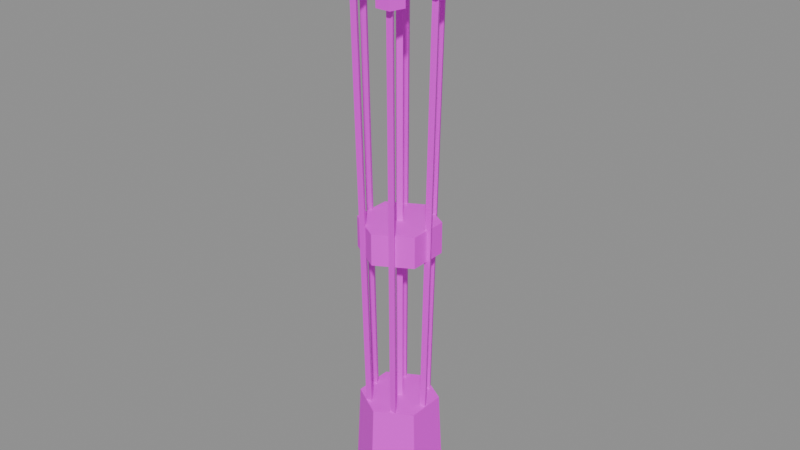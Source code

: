 # Source: item.arrows_flame.blend  (saved by Blender 5.2.45; exported with 4.5.12 LTS)
import bpy
from mathutils import Matrix  # noqa: F401  (used for matrix-valued properties, if any)

bpy.ops.wm.read_factory_settings(use_empty=True)
scene = bpy.context.scene
scene.name = 'Scene'

# ---- images (referenced by path relative to the original .blend; pixels are not part of the script)
import os
ASSET_DIR = os.environ.get("B2B_ASSET_DIR", "")  # directory of the original .blend (textures are referenced by path, not embedded)
HERE = os.path.dirname(os.path.abspath(__file__))  # packed textures are extracted next to this script under _unpacked/

def load_image(name, relpath, width, height, colorspace="sRGB"):
    """Load a texture the original file referenced (path relative to the .blend, or extracted next to this script)."""
    p = next((c for c in (os.path.join(HERE, relpath), os.path.join(ASSET_DIR, relpath)) if relpath and os.path.exists(c)), "")
    if p:
        img = bpy.data.images.load(p, check_existing=True)
        img.name = name
    else:  # same state as the original file: an image datablock whose file is absent (Cycles renders it pink)
        img = bpy.data.images.new(name, width, height)
        img.source = "FILE"
        img.filepath = "//" + (relpath or name)
    img.colorspace_settings.name = colorspace
    return img
img_palette_png = load_image('palette.png', 'palette.png', 1024, 1024, 'sRGB')

# ---- materials (node trees are filled in below, after node groups)
mat_palette = bpy.data.materials.new('palette')

# ---- material node trees
mat_palette.use_nodes = True; mat_palette.node_tree.nodes.clear()
_N = mat_palette.node_tree.nodes; _L = mat_palette.node_tree.links
n0 = _N.new('ShaderNodeBsdfPrincipled'); n0.name = 'Principled BSDF'; n0.location = (-200, 100)
n0.inputs[10].default_value = 0.005
n1 = _N.new('ShaderNodeOutputMaterial'); n1.name = 'Material Output'; n1.location = (200, 100)
n2 = _N.new('ShaderNodeTexImage'); n2.name = 'Image Texture'; n2.location = (0, 0)
n2.image = img_palette_png
n2.interpolation = 'Closest'
_L.new(n0.outputs[0], n1.inputs[0])
_L.new(n2.outputs[0], n0.inputs[0])
n1.is_active_output = True

# ---- meshes
me_bundle = bpy.data.meshes.new('bundle')
me_bundle.from_pydata([(0.005, 0.0, -0.345), (0.005, 0.0, -0.345), (0.0, 0.005, -0.375), (0.0, 0.005, 0.305), (0.005, 0.0, -0.375), (0.005, 0.0, 0.305), (0.0, -0.005, -0.375), (0.0, -0.005, 0.305), (-0.005, 0.0, -0.375), (-0.005, 0.0, 0.305), (0.0, 0.016, 0.285), (0.0, 0.016, 0.335), (0.01522, 0.004944, 0.285), (0.01522, 0.004944, 0.335), (0.009405, -0.01294, 0.285), (0.009405, -0.01294, 0.335), (-0.009405, -0.01294, 0.285), (-0.009405, -0.01294, 0.335), (-0.01522, 0.004944, 0.285), (-0.01522, 0.004944, 0.335), (0.0, 0.014, 0.335), (0.005, 0.0, -0.225), (0.014, 0.0, 0.335), (0.022, 0.0, -0.245), (0.0, -0.014, 0.335), (0.022, 0.0, -0.325), (-0.014, 0.0, 0.335), (0.0, 0.0, 0.375), (0.022, 0.0, -0.325), (0.022, 0.0, -0.245), (0.005, 0.0, -0.225), (-0.0025, 0.00433, -0.345), (-0.011, 0.01905, -0.325), (-0.011, 0.01905, -0.245), (-0.0025, 0.00433, -0.225), (-0.0025, 0.00433, -0.345), (-0.011, 0.01905, -0.325), (-0.011, 0.01905, -0.245), (-0.0025, 0.00433, -0.225), (-0.0025, -0.00433, -0.345), (-0.011, -0.01905, -0.325), (-0.011, -0.01905, -0.245), (-0.0025, -0.00433, -0.225), (-0.0025, -0.00433, -0.345), (-0.011, -0.01905, -0.325), (-0.011, -0.01905, -0.245), (-0.0025, -0.00433, -0.225), (-0.01367, 0.02868, -0.3749), (0.02233, 0.02868, -0.351), (0.036, 0.005, -0.363), (0.05068, 0.005, 0.3168), (0.04033, -0.0025, -0.3631), (0.05501, -0.0025, 0.3167), (0.03167, -0.0025, -0.3629), (0.04635, -0.0025, 0.3169), (0.05025, 0.016, 0.2968), (0.05133, 0.016, 0.3468), (0.06546, 0.004944, 0.2965), (0.06654, 0.004944, 0.3465), (0.05965, -0.01294, 0.2966), (0.06073, -0.01294, 0.3466), (0.04085, -0.01294, 0.297), (0.04193, -0.01294, 0.347), (0.03504, 0.004944, 0.2972), (0.03611, 0.004944, 0.3472), (0.05133, 0.014, 0.3468), (0.02534, 0.04889, 0.3287), (0.06532, 0.0, 0.3465), (0.018, 0.03618, -0.3511), (0.05133, -0.014, 0.3468), (-0.01367, -0.03368, -0.351), (0.03733, 0.0, 0.3471), (0.05219, 0.0, 0.3868), (0.02967, 0.04139, 0.3288), (0.01367, 0.02868, -0.3509), (0.02101, 0.04139, 0.3289), (0.02512, 0.05952, 0.3085), (0.02566, 0.06045, 0.3585), (0.04034, 0.04846, 0.3086), (0.04088, 0.0494, 0.3586), (0.03453, 0.03058, 0.309), (0.03507, 0.03151, 0.359), (0.01572, 0.03058, 0.3092), (0.01626, 0.03151, 0.3592), (0.009909, 0.04846, 0.3089), (0.01045, 0.0494, 0.3589), (0.02566, 0.05845, 0.3586), (-0.02534, 0.04889, 0.3047), (0.03966, 0.04445, 0.3587), (-0.018, 0.03618, -0.3751), (0.02567, 0.03046, 0.3591), (-0.03167, -0.0025, -0.3629), (0.01167, 0.04445, 0.359), (0.0261, 0.0452, 0.3988), (-0.02101, 0.04139, 0.3049), (-0.02233, 0.02868, -0.375), (-0.02967, 0.04139, 0.3048), (-0.02512, 0.05952, 0.2845), (-0.02566, 0.06045, 0.3345), (-0.009909, 0.04846, 0.2849), (-0.01045, 0.0494, 0.3349), (-0.01572, 0.03058, 0.2852), (-0.01626, 0.03151, 0.3352), (-0.03453, 0.03058, 0.285), (-0.03507, 0.03151, 0.335), (-0.04034, 0.04846, 0.2846), (-0.04088, 0.0494, 0.3346), (-0.02566, 0.05845, 0.3346), (-0.05068, 0.005, 0.3168), (-0.01167, 0.04445, 0.335), (-0.036, 0.005, -0.363), (-0.02567, 0.03046, 0.3351), (0.0485, 0.028, -0.345), (-0.03966, 0.04445, 0.3347), (-0.0261, 0.0452, 0.3748), (-0.04635, -0.0025, 0.3169), (-0.04033, -0.0025, -0.3631), (-0.05501, -0.0025, 0.3167), (-0.05025, 0.016, 0.2968), (-0.05133, 0.016, 0.3468), (-0.03504, 0.004944, 0.2972), (-0.03611, 0.004944, 0.3472), (-0.04085, -0.01294, 0.297), (-0.04193, -0.01294, 0.347), (-0.05965, -0.01294, 0.2966), (-0.06073, -0.01294, 0.3466), (-0.06546, 0.004944, 0.2965), (-0.06654, 0.004944, 0.3465), (-0.05133, 0.014, 0.3468), (-0.02534, -0.03889, 0.3289), (-0.03733, 4.409e-18, 0.3471), (-0.018, -0.02618, -0.3509), (-0.05133, -0.014, 0.3468), (0.02233, -0.03368, -0.3751), (-0.06532, 4.409e-18, 0.3465), (-0.05219, 4.409e-18, 0.3868), (-0.02101, -0.04639, 0.3288), (-0.02233, -0.03368, -0.3511), (-0.02967, -0.04639, 0.3287), (-0.02513, -0.02752, 0.3091), (-0.02567, -0.02846, 0.3591), (-0.009911, -0.03857, 0.3091), (-0.01045, -0.03951, 0.3591), (-0.01572, -0.05646, 0.3087), (-0.01626, -0.0574, 0.3587), (-0.03453, -0.05646, 0.3085), (-0.03507, -0.0574, 0.3585), (-0.04034, -0.03857, 0.3088), (-0.04088, -0.03951, 0.3588), (-0.02567, -0.03046, 0.3591), (0.02534, -0.03889, 0.3049), (-0.01167, -0.04445, 0.359), (0.018, -0.02618, -0.3749), (-0.02566, -0.05845, 0.3586), (-0.03966, -0.04445, 0.3587), (-0.0261, -0.0452, 0.3988), (0.02967, -0.04639, 0.3047), (0.01367, -0.03368, -0.375), (0.02101, -0.04639, 0.3048), (0.02513, -0.02752, 0.2851), (0.02567, -0.02846, 0.3351), (0.04034, -0.03857, 0.2848), (0.04088, -0.03951, 0.3348), (0.03453, -0.05646, 0.2845), (0.03507, -0.0574, 0.3345), (0.01572, -0.05646, 0.2847), (0.01626, -0.0574, 0.3347), (0.009911, -0.03857, 0.2851), (0.01045, -0.03951, 0.3351), (0.02567, -0.03046, 0.3351), (0.0, 0.05, -0.225), (0.03966, -0.04445, 0.3347), (0.0, 0.056, -0.345), (0.02566, -0.05845, 0.3346), (0.01167, -0.04445, 0.335), (0.0261, -0.0452, 0.3748), (0.0433, 0.025, -0.225), (0.0485, -0.028, -0.345), (0.0433, -0.025, -0.225), (0.0, -0.056, -0.345), (0.0, -0.05, -0.225), (-0.0485, -0.028, -0.345), (-0.0433, -0.025, -0.225), (-0.0485, 0.028, -0.345), (-0.0433, 0.025, -0.225), (0.0, 0.05, -0.02), (0.0, 0.05, 0.02), (0.0433, 0.025, -0.02), (0.0433, 0.025, 0.02), (0.0433, -0.025, -0.02), (0.0433, -0.025, 0.02), (0.0, -0.05, -0.02), (0.0, -0.05, 0.02), (-0.0433, -0.025, -0.02), (-0.0433, -0.025, 0.02), (-0.0433, 0.025, -0.02), (-0.0433, 0.025, 0.02)], [], [(12, 13, 15, 14), (10, 11, 13, 12), (2, 3, 5, 4), (22, 27, 24), (38, 37, 36, 35), (4, 5, 7, 6), (5, 3, 9, 7), (22, 24, 26, 20), (6, 7, 9, 8), (20, 27, 22), (24, 27, 26), (8, 9, 3, 2), (2, 4, 6, 8), (46, 45, 44, 43), (14, 15, 17, 16), (13, 11, 19, 17, 15), (31, 32, 33, 34), (16, 17, 19, 18), (0, 25, 23, 21), (39, 40, 41, 42), (18, 19, 11, 10), (14, 16, 18, 10, 12), (30, 29, 28, 1), (69, 72, 71), (26, 27, 20), (111, 114, 113), (49, 50, 52, 51), (65, 72, 67), (67, 69, 71, 65), (51, 52, 54, 53), (52, 50, 54), (55, 56, 58, 57), (53, 54, 50, 49), (49, 51, 53), (57, 58, 60, 59), (67, 72, 69), (48, 73, 75, 74), (59, 60, 62, 61), (58, 56, 64, 62, 60), (68, 66, 73, 48), (61, 62, 64, 63), (109, 111, 113, 107), (107, 114, 109), (63, 64, 56, 55), (57, 59, 61, 63, 55), (90, 92, 86, 88), (75, 73, 66), (71, 72, 65), (76, 77, 79, 78), (74, 75, 66, 68), (48, 74, 68), (78, 79, 81, 80), (47, 94, 96, 95), (88, 93, 90), (80, 81, 83, 82), (89, 87, 94, 47), (78, 80, 82, 84, 76), (82, 83, 85, 84), (86, 93, 88), (90, 93, 92), (84, 85, 77, 76), (81, 79, 77, 85, 83), (153, 155, 154), (96, 94, 87), (92, 93, 86), (97, 98, 100, 99), (95, 96, 87, 89), (89, 47, 95), (99, 100, 102, 101), (109, 114, 111), (91, 115, 117, 116), (101, 102, 104, 103), (102, 100, 98, 106, 104), (110, 108, 115, 91), (103, 104, 106, 105), (151, 153, 154, 149), (149, 155, 151), (105, 106, 98, 97), (99, 101, 103, 105, 97), (132, 134, 128, 130), (117, 115, 108), (113, 114, 107), (118, 119, 121, 120), (116, 117, 108, 110), (91, 116, 110), (120, 121, 123, 122), (70, 136, 138, 137), (130, 135, 132), (122, 123, 125, 124), (131, 129, 136, 70), (120, 122, 124, 126, 118), (124, 125, 127, 126), (128, 135, 130), (132, 135, 134), (126, 127, 119, 118), (123, 121, 119, 127, 125), (138, 136, 129), (134, 135, 128), (139, 140, 142, 141), (137, 138, 129, 131), (131, 70, 137), (141, 142, 144, 143), (151, 155, 153), (133, 156, 158, 157), (143, 144, 146, 145), (144, 142, 140, 148, 146), (152, 150, 156, 133), (145, 146, 148, 147), (147, 148, 140, 139), (141, 143, 145, 147, 139), (173, 174, 169, 171), (158, 156, 150), (154, 155, 149), (159, 160, 162, 161), (157, 158, 150, 152), (133, 157, 152), (161, 162, 164, 163), (112, 176, 178, 177), (171, 175, 173), (163, 164, 166, 165), (172, 170, 176, 112), (161, 163, 165, 167, 159), (165, 166, 168, 167), (169, 175, 171), (173, 175, 174), (167, 168, 160, 159), (164, 162, 160, 168, 166), (174, 175, 169), (185, 186, 188, 187), (177, 178, 180, 179), (179, 180, 182, 181), (178, 176, 170, 184, 182, 180), (181, 182, 184, 183), (189, 190, 192, 191), (187, 188, 190, 189), (183, 184, 170, 172), (172, 112, 177, 179, 181, 183), (191, 192, 194, 193), (194, 192, 190, 188, 186, 196), (193, 194, 196, 195), (195, 196, 186, 185), (191, 193, 195, 185, 187, 189)])
_uv = me_bundle.uv_layers.new(name='UVMap')
_uv.uv.foreach_set('vector', [0.1875, 0.3889, 0.1875, 0.3889, 0.1875, 0.3889, 0.1875, 0.3889, 0.1875, 0.3889, 0.1875, 0.3889, 0.1875, 0.3889, 0.1875, 0.3889, 0.1875, 0.7222, 0.1875, 0.7222, 0.1875, 0.7222, 0.1875, 0.7222, 0.3125, 0.1667, 0.3125, 0.1667, 0.3125, 0.1667, 0.0625, 0.3889, 0.0625, 0.3889, 0.0625, 0.3889, 0.0625, 0.3889, 0.1875, 0.7222, 0.1875, 0.7222, 0.1875, 0.7222, 0.1875, 0.7222, 0.1875, 0.7222, 0.1875, 0.7222, 0.1875, 0.7222, 0.1875, 0.7222, 0.3125, 0.1667, 0.3125, 0.1667, 0.3125, 0.1667, 0.3125, 0.1667, 0.1875, 0.7222, 0.1875, 0.7222, 0.1875, 0.7222, 0.1875, 0.7222, 0.3125, 0.1667, 0.3125, 0.1667, 0.3125, 0.1667, 0.3125, 0.1667, 0.3125, 0.1667, 0.3125, 0.1667, 0.1875, 0.7222, 0.1875, 0.7222, 0.1875, 0.7222, 0.1875, 0.7222, 0.1875, 0.7222, 0.1875, 0.7222, 0.1875, 0.7222, 0.1875, 0.7222, 0.0625, 0.3889, 0.0625, 0.3889, 0.0625, 0.3889, 0.0625, 0.3889, 0.1875, 0.3889, 0.1875, 0.3889, 0.1875, 0.3889, 0.1875, 0.3889, 0.1875, 0.3889, 0.1875, 0.3889, 0.1875, 0.3889, 0.1875, 0.3889, 0.1875, 0.3889, 0.0625, 0.3889, 0.0625, 0.3889, 0.0625, 0.3889, 0.0625, 0.3889, 0.1875, 0.3889, 0.1875, 0.3889, 0.1875, 0.3889, 0.1875, 0.3889, 0.0625, 0.3889, 0.0625, 0.3889, 0.0625, 0.3889, 0.0625, 0.3889, 0.0625, 0.3889, 0.0625, 0.3889, 0.0625, 0.3889, 0.0625, 0.3889, 0.1875, 0.3889, 0.1875, 0.3889, 0.1875, 0.3889, 0.1875, 0.3889, 0.1875, 0.3889, 0.1875, 0.3889, 0.1875, 0.3889, 0.1875, 0.3889, 0.1875, 0.3889, 0.0625, 0.3889, 0.0625, 0.3889, 0.0625, 0.3889, 0.0625, 0.3889, 0.3125, 0.1667, 0.3125, 0.1667, 0.3125, 0.1667, 0.3125, 0.1667, 0.3125, 0.1667, 0.3125, 0.1667, 0.3125, 0.1667, 0.3125, 0.1667, 0.3125, 0.1667, 0.1875, 0.7222, 0.1875, 0.7222, 0.1875, 0.7222, 0.1875, 0.7222, 0.3125, 0.1667, 0.3125, 0.1667, 0.3125, 0.1667, 0.3125, 0.1667, 0.3125, 0.1667, 0.3125, 0.1667, 0.3125, 0.1667, 0.1875, 0.7222, 0.1875, 0.7222, 0.1875, 0.7222, 0.1875, 0.7222, 0.1875, 0.7222, 0.1875, 0.7222, 0.1875, 0.7222, 0.1875, 0.3889, 0.1875, 0.3889, 0.1875, 0.3889, 0.1875, 0.3889, 0.1875, 0.7222, 0.1875, 0.7222, 0.1875, 0.7222, 0.1875, 0.7222, 0.1875, 0.7222, 0.1875, 0.7222, 0.1875, 0.7222, 0.1875, 0.3889, 0.1875, 0.3889, 0.1875, 0.3889, 0.1875, 0.3889, 0.3125, 0.1667, 0.3125, 0.1667, 0.3125, 0.1667, 0.1875, 0.7222, 0.1875, 0.7222, 0.1875, 0.7222, 0.1875, 0.7222, 0.1875, 0.3889, 0.1875, 0.3889, 0.1875, 0.3889, 0.1875, 0.3889, 0.1875, 0.3889, 0.1875, 0.3889, 0.1875, 0.3889, 0.1875, 0.3889, 0.1875, 0.3889, 0.1875, 0.7222, 0.1875, 0.7222, 0.1875, 0.7222, 0.1875, 0.7222, 0.1875, 0.3889, 0.1875, 0.3889, 0.1875, 0.3889, 0.1875, 0.3889, 0.3125, 0.1667, 0.3125, 0.1667, 0.3125, 0.1667, 0.3125, 0.1667, 0.3125, 0.1667, 0.3125, 0.1667, 0.3125, 0.1667, 0.1875, 0.3889, 0.1875, 0.3889, 0.1875, 0.3889, 0.1875, 0.3889, 0.1875, 0.3889, 0.1875, 0.3889, 0.1875, 0.3889, 0.1875, 0.3889, 0.1875, 0.3889, 0.3125, 0.1667, 0.3125, 0.1667, 0.3125, 0.1667, 0.3125, 0.1667, 0.1875, 0.7222, 0.1875, 0.7222, 0.1875, 0.7222, 0.3125, 0.1667, 0.3125, 0.1667, 0.3125, 0.1667, 0.1875, 0.3889, 0.1875, 0.3889, 0.1875, 0.3889, 0.1875, 0.3889, 0.1875, 0.7222, 0.1875, 0.7222, 0.1875, 0.7222, 0.1875, 0.7222, 0.1875, 0.7222, 0.1875, 0.7222, 0.1875, 0.7222, 0.1875, 0.3889, 0.1875, 0.3889, 0.1875, 0.3889, 0.1875, 0.3889, 0.1875, 0.7222, 0.1875, 0.7222, 0.1875, 0.7222, 0.1875, 0.7222, 0.3125, 0.1667, 0.3125, 0.1667, 0.3125, 0.1667, 0.1875, 0.3889, 0.1875, 0.3889, 0.1875, 0.3889, 0.1875, 0.3889, 0.1875, 0.7222, 0.1875, 0.7222, 0.1875, 0.7222, 0.1875, 0.7222, 0.1875, 0.3889, 0.1875, 0.3889, 0.1875, 0.3889, 0.1875, 0.3889, 0.1875, 0.3889, 0.1875, 0.3889, 0.1875, 0.3889, 0.1875, 0.3889, 0.1875, 0.3889, 0.3125, 0.1667, 0.3125, 0.1667, 0.3125, 0.1667, 0.3125, 0.1667, 0.3125, 0.1667, 0.3125, 0.1667, 0.1875, 0.3889, 0.1875, 0.3889, 0.1875, 0.3889, 0.1875, 0.3889, 0.1875, 0.3889, 0.1875, 0.3889, 0.1875, 0.3889, 0.1875, 0.3889, 0.1875, 0.3889, 0.3125, 0.1667, 0.3125, 0.1667, 0.3125, 0.1667, 0.1875, 0.7222, 0.1875, 0.7222, 0.1875, 0.7222, 0.3125, 0.1667, 0.3125, 0.1667, 0.3125, 0.1667, 0.1875, 0.3889, 0.1875, 0.3889, 0.1875, 0.3889, 0.1875, 0.3889, 0.1875, 0.7222, 0.1875, 0.7222, 0.1875, 0.7222, 0.1875, 0.7222, 0.1875, 0.7222, 0.1875, 0.7222, 0.1875, 0.7222, 0.1875, 0.3889, 0.1875, 0.3889, 0.1875, 0.3889, 0.1875, 0.3889, 0.3125, 0.1667, 0.3125, 0.1667, 0.3125, 0.1667, 0.1875, 0.7222, 0.1875, 0.7222, 0.1875, 0.7222, 0.1875, 0.7222, 0.1875, 0.3889, 0.1875, 0.3889, 0.1875, 0.3889, 0.1875, 0.3889, 0.1875, 0.3889, 0.1875, 0.3889, 0.1875, 0.3889, 0.1875, 0.3889, 0.1875, 0.3889, 0.1875, 0.7222, 0.1875, 0.7222, 0.1875, 0.7222, 0.1875, 0.7222, 0.1875, 0.3889, 0.1875, 0.3889, 0.1875, 0.3889, 0.1875, 0.3889, 0.3125, 0.1667, 0.3125, 0.1667, 0.3125, 0.1667, 0.3125, 0.1667, 0.3125, 0.1667, 0.3125, 0.1667, 0.3125, 0.1667, 0.1875, 0.3889, 0.1875, 0.3889, 0.1875, 0.3889, 0.1875, 0.3889, 0.1875, 0.3889, 0.1875, 0.3889, 0.1875, 0.3889, 0.1875, 0.3889, 0.1875, 0.3889, 0.3125, 0.1667, 0.3125, 0.1667, 0.3125, 0.1667, 0.3125, 0.1667, 0.1875, 0.7222, 0.1875, 0.7222, 0.1875, 0.7222, 0.3125, 0.1667, 0.3125, 0.1667, 0.3125, 0.1667, 0.1875, 0.3889, 0.1875, 0.3889, 0.1875, 0.3889, 0.1875, 0.3889, 0.1875, 0.7222, 0.1875, 0.7222, 0.1875, 0.7222, 0.1875, 0.7222, 0.1875, 0.7222, 0.1875, 0.7222, 0.1875, 0.7222, 0.1875, 0.3889, 0.1875, 0.3889, 0.1875, 0.3889, 0.1875, 0.3889, 0.1875, 0.7222, 0.1875, 0.7222, 0.1875, 0.7222, 0.1875, 0.7222, 0.3125, 0.1667, 0.3125, 0.1667, 0.3125, 0.1667, 0.1875, 0.3889, 0.1875, 0.3889, 0.1875, 0.3889, 0.1875, 0.3889, 0.1875, 0.7222, 0.1875, 0.7222, 0.1875, 0.7222, 0.1875, 0.7222, 0.1875, 0.3889, 0.1875, 0.3889, 0.1875, 0.3889, 0.1875, 0.3889, 0.1875, 0.3889, 0.1875, 0.3889, 0.1875, 0.3889, 0.1875, 0.3889, 0.1875, 0.3889, 0.3125, 0.1667, 0.3125, 0.1667, 0.3125, 0.1667, 0.3125, 0.1667, 0.3125, 0.1667, 0.3125, 0.1667, 0.1875, 0.3889, 0.1875, 0.3889, 0.1875, 0.3889, 0.1875, 0.3889, 0.1875, 0.3889, 0.1875, 0.3889, 0.1875, 0.3889, 0.1875, 0.3889, 0.1875, 0.3889, 0.1875, 0.7222, 0.1875, 0.7222, 0.1875, 0.7222, 0.3125, 0.1667, 0.3125, 0.1667, 0.3125, 0.1667, 0.1875, 0.3889, 0.1875, 0.3889, 0.1875, 0.3889, 0.1875, 0.3889, 0.1875, 0.7222, 0.1875, 0.7222, 0.1875, 0.7222, 0.1875, 0.7222, 0.1875, 0.7222, 0.1875, 0.7222, 0.1875, 0.7222, 0.1875, 0.3889, 0.1875, 0.3889, 0.1875, 0.3889, 0.1875, 0.3889, 0.3125, 0.1667, 0.3125, 0.1667, 0.3125, 0.1667, 0.1875, 0.7222, 0.1875, 0.7222, 0.1875, 0.7222, 0.1875, 0.7222, 0.1875, 0.3889, 0.1875, 0.3889, 0.1875, 0.3889, 0.1875, 0.3889, 0.1875, 0.3889, 0.1875, 0.3889, 0.1875, 0.3889, 0.1875, 0.3889, 0.1875, 0.3889, 0.1875, 0.7222, 0.1875, 0.7222, 0.1875, 0.7222, 0.1875, 0.7222, 0.1875, 0.3889, 0.1875, 0.3889, 0.1875, 0.3889, 0.1875, 0.3889, 0.1875, 0.3889, 0.1875, 0.3889, 0.1875, 0.3889, 0.1875, 0.3889, 0.1875, 0.3889, 0.1875, 0.3889, 0.1875, 0.3889, 0.1875, 0.3889, 0.1875, 0.3889, 0.3125, 0.1667, 0.3125, 0.1667, 0.3125, 0.1667, 0.3125, 0.1667, 0.1875, 0.7222, 0.1875, 0.7222, 0.1875, 0.7222, 0.3125, 0.1667, 0.3125, 0.1667, 0.3125, 0.1667, 0.1875, 0.3889, 0.1875, 0.3889, 0.1875, 0.3889, 0.1875, 0.3889, 0.1875, 0.7222, 0.1875, 0.7222, 0.1875, 0.7222, 0.1875, 0.7222, 0.1875, 0.7222, 0.1875, 0.7222, 0.1875, 0.7222, 0.1875, 0.3889, 0.1875, 0.3889, 0.1875, 0.3889, 0.1875, 0.3889, 0.0625, 0.3889, 0.0625, 0.3889, 0.0625, 0.3889, 0.0625, 0.3889, 0.3125, 0.1667, 0.3125, 0.1667, 0.3125, 0.1667, 0.1875, 0.3889, 0.1875, 0.3889, 0.1875, 0.3889, 0.1875, 0.3889, 0.0625, 0.3889, 0.0625, 0.3889, 0.0625, 0.3889, 0.0625, 0.3889, 0.1875, 0.3889, 0.1875, 0.3889, 0.1875, 0.3889, 0.1875, 0.3889, 0.1875, 0.3889, 0.1875, 0.3889, 0.1875, 0.3889, 0.1875, 0.3889, 0.1875, 0.3889, 0.3125, 0.1667, 0.3125, 0.1667, 0.3125, 0.1667, 0.3125, 0.1667, 0.3125, 0.1667, 0.3125, 0.1667, 0.1875, 0.3889, 0.1875, 0.3889, 0.1875, 0.3889, 0.1875, 0.3889, 0.1875, 0.3889, 0.1875, 0.3889, 0.1875, 0.3889, 0.1875, 0.3889, 0.1875, 0.3889, 0.3125, 0.1667, 0.3125, 0.1667, 0.3125, 0.1667, 0.6875, 0.3889, 0.6875, 0.3889, 0.6875, 0.3889, 0.6875, 0.3889, 0.0625, 0.3889, 0.0625, 0.3889, 0.0625, 0.3889, 0.0625, 0.3889, 0.0625, 0.3889, 0.0625, 0.3889, 0.0625, 0.3889, 0.0625, 0.3889, 0.0625, 0.3889, 0.0625, 0.3889, 0.0625, 0.3889, 0.0625, 0.3889, 0.0625, 0.3889, 0.0625, 0.3889, 0.0625, 0.3889, 0.0625, 0.3889, 0.0625, 0.3889, 0.0625, 0.3889, 0.6875, 0.3889, 0.6875, 0.3889, 0.6875, 0.3889, 0.6875, 0.3889, 0.6875, 0.3889, 0.6875, 0.3889, 0.6875, 0.3889, 0.6875, 0.3889, 0.0625, 0.3889, 0.0625, 0.3889, 0.0625, 0.3889, 0.0625, 0.3889, 0.0625, 0.3889, 0.0625, 0.3889, 0.0625, 0.3889, 0.0625, 0.3889, 0.0625, 0.3889, 0.0625, 0.3889, 0.6875, 0.3889, 0.6875, 0.3889, 0.6875, 0.3889, 0.6875, 0.3889, 0.6875, 0.3889, 0.6875, 0.3889, 0.6875, 0.3889, 0.6875, 0.3889, 0.6875, 0.3889, 0.6875, 0.3889, 0.6875, 0.3889, 0.6875, 0.3889, 0.6875, 0.3889, 0.6875, 0.3889, 0.6875, 0.3889, 0.6875, 0.3889, 0.6875, 0.3889, 0.6875, 0.3889, 0.6875, 0.3889, 0.6875, 0.3889, 0.6875, 0.3889, 0.6875, 0.3889, 0.6875, 0.3889, 0.6875, 0.3889])
me_bundle.materials.append(mat_palette)
me_bundle.update()

# ---- objects
ob_bundle = bpy.data.objects.new('bundle', me_bundle)

# ---- transforms, parenting, visibility, modifiers, constraints
ob_bundle.location = (0.0, 0.0, 0.0)

# ---- collection membership
scene.collection.objects.link(ob_bundle)

# ---- scene / render settings (as saved in the file)
scene.frame_start = 1; scene.frame_end = 250; scene.frame_set(1)
scene.render.engine = 'BLENDER_EEVEE_NEXT'
scene.render.bake_bias = 0.0
scene.render.bake_samples = 0
scene.render.compositor_device = 'GPU'
scene.eevee.use_volume_custom_range = False
scene.eevee.fast_gi_thickness_near = 0.1
scene.eevee.fast_gi_thickness_far = 0.0
scene.eevee.ray_tracing_options.screen_trace_thickness = 0.1
bpy.context.view_layer.update()

# ---- added for rendering (the .blend has no active camera and no usable light): camera, sun + grey world if the file has none
cam_auto = bpy.data.cameras.new('AutoCamera')
cam_auto.lens = 50.0
cam_auto.sensor_width = 36.0
cam_auto.clip_end = 1000.0
ob_auto_camera = bpy.data.objects.new('AutoCamera', cam_auto)
scene.collection.objects.link(ob_auto_camera)
ob_auto_camera.location = (0.73484, -0.880808, 0.599738)
ob_auto_camera.rotation_euler = (1.09748, -7.21219e-08, 0.694738)
scene.camera = ob_auto_camera
light_auto_sun = bpy.data.lights.new('AutoSun', 'SUN')
light_auto_sun.energy = 3.0
light_auto_sun.angle = 0.0523599
ob_auto_sun = bpy.data.objects.new('AutoSun', light_auto_sun)
scene.collection.objects.link(ob_auto_sun)
ob_auto_sun.rotation_euler = (0.872665, 0.174533, 0.523599)
if scene.world is None:
    world_auto = bpy.data.worlds.new('AutoWorld')
    world_auto.color = (0.3, 0.3, 0.3)
    scene.world = world_auto
bpy.context.view_layer.update()
